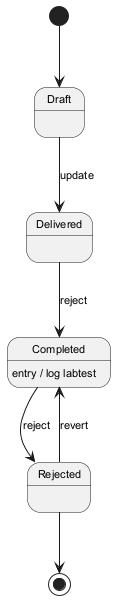

The diagram above was rendered by PlantUML. Its source (embedded in the PNG):
@startuml
skinparam defaultFontSize 11
[*] --> Draft
Draft --> Delivered : update
Delivered --> Completed : reject
Completed --> Rejected : reject
Completed : entry / log labtest
Rejected --> Completed : revert
Rejected --> [*]
@enduml